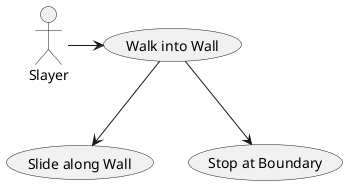

The diagram above was rendered by PlantUML. Its source (embedded in the PNG):
@startuml
Slayer -> (Walk into Wall)
(Walk into Wall) --> (Slide along Wall)
(Walk into Wall) --> (Stop at Boundary)
@enduml